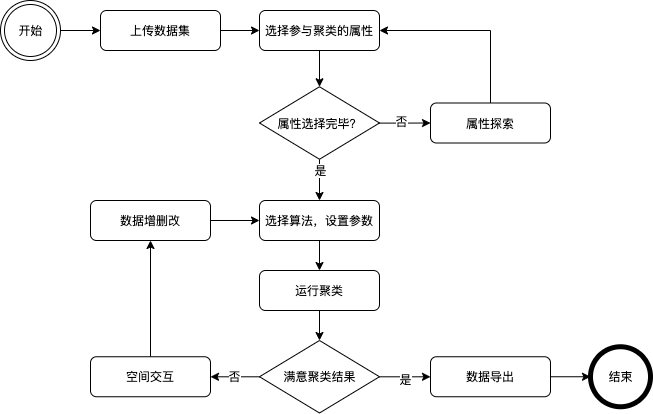

The diagram above was exported from draw.io. Its source (the exported page's mxGraphModel, read from the mxfile embedded in the PNG):
<mxGraphModel dx="946" dy="452" grid="1" gridSize="10" guides="1" tooltips="1" connect="1" arrows="1" fold="1" page="1" pageScale="1" pageWidth="827" pageHeight="1169" math="0" shadow="0">
  <root>
    <mxCell id="WIyWlLk6GJQsqaUBKTNV-0" />
    <mxCell id="WIyWlLk6GJQsqaUBKTNV-1" parent="WIyWlLk6GJQsqaUBKTNV-0" />
    <mxCell id="PJoxeVnJFWI-SEe_Bq5w-10" value="" style="edgeStyle=orthogonalEdgeStyle;rounded=0;orthogonalLoop=1;jettySize=auto;html=1;" edge="1" parent="WIyWlLk6GJQsqaUBKTNV-1" source="WIyWlLk6GJQsqaUBKTNV-3" target="PJoxeVnJFWI-SEe_Bq5w-8">
      <mxGeometry relative="1" as="geometry" />
    </mxCell>
    <mxCell id="WIyWlLk6GJQsqaUBKTNV-3" value="上传数据集" style="rounded=1;whiteSpace=wrap;html=1;fontSize=12;glass=0;strokeWidth=1;shadow=0;" parent="WIyWlLk6GJQsqaUBKTNV-1" vertex="1">
      <mxGeometry x="140" y="80" width="120" height="40" as="geometry" />
    </mxCell>
    <mxCell id="PJoxeVnJFWI-SEe_Bq5w-1" value="" style="edgeStyle=orthogonalEdgeStyle;rounded=0;orthogonalLoop=1;jettySize=auto;html=1;" edge="1" parent="WIyWlLk6GJQsqaUBKTNV-1" source="PJoxeVnJFWI-SEe_Bq5w-0" target="WIyWlLk6GJQsqaUBKTNV-3">
      <mxGeometry relative="1" as="geometry" />
    </mxCell>
    <mxCell id="PJoxeVnJFWI-SEe_Bq5w-0" value="开始" style="ellipse;shape=doubleEllipse;html=1;dashed=0;whitespace=wrap;aspect=fixed;" vertex="1" parent="WIyWlLk6GJQsqaUBKTNV-1">
      <mxGeometry x="40" y="70" width="60" height="60" as="geometry" />
    </mxCell>
    <mxCell id="PJoxeVnJFWI-SEe_Bq5w-18" value="" style="edgeStyle=orthogonalEdgeStyle;rounded=0;orthogonalLoop=1;jettySize=auto;html=1;" edge="1" parent="WIyWlLk6GJQsqaUBKTNV-1" source="PJoxeVnJFWI-SEe_Bq5w-8" target="PJoxeVnJFWI-SEe_Bq5w-17">
      <mxGeometry relative="1" as="geometry" />
    </mxCell>
    <mxCell id="PJoxeVnJFWI-SEe_Bq5w-8" value="选择参与聚类的属性" style="rounded=1;whiteSpace=wrap;html=1;fontSize=12;glass=0;strokeWidth=1;shadow=0;" vertex="1" parent="WIyWlLk6GJQsqaUBKTNV-1">
      <mxGeometry x="299" y="80" width="120" height="40" as="geometry" />
    </mxCell>
    <mxCell id="PJoxeVnJFWI-SEe_Bq5w-20" value="" style="edgeStyle=orthogonalEdgeStyle;rounded=0;orthogonalLoop=1;jettySize=auto;html=1;" edge="1" parent="WIyWlLk6GJQsqaUBKTNV-1" source="PJoxeVnJFWI-SEe_Bq5w-17" target="PJoxeVnJFWI-SEe_Bq5w-19">
      <mxGeometry relative="1" as="geometry" />
    </mxCell>
    <mxCell id="PJoxeVnJFWI-SEe_Bq5w-23" value="是" style="edgeLabel;html=1;align=center;verticalAlign=middle;resizable=0;points=[];" vertex="1" connectable="0" parent="PJoxeVnJFWI-SEe_Bq5w-20">
      <mxGeometry x="-0.4498" relative="1" as="geometry">
        <mxPoint as="offset" />
      </mxGeometry>
    </mxCell>
    <mxCell id="PJoxeVnJFWI-SEe_Bq5w-25" value="" style="edgeStyle=orthogonalEdgeStyle;rounded=0;orthogonalLoop=1;jettySize=auto;html=1;" edge="1" parent="WIyWlLk6GJQsqaUBKTNV-1" source="PJoxeVnJFWI-SEe_Bq5w-17" target="PJoxeVnJFWI-SEe_Bq5w-24">
      <mxGeometry relative="1" as="geometry" />
    </mxCell>
    <mxCell id="PJoxeVnJFWI-SEe_Bq5w-26" value="否" style="edgeLabel;html=1;align=center;verticalAlign=middle;resizable=0;points=[];" vertex="1" connectable="0" parent="PJoxeVnJFWI-SEe_Bq5w-25">
      <mxGeometry x="-0.1317" y="2" relative="1" as="geometry">
        <mxPoint as="offset" />
      </mxGeometry>
    </mxCell>
    <mxCell id="PJoxeVnJFWI-SEe_Bq5w-17" value="属性选择完毕？" style="shape=rhombus;html=1;dashed=0;whitespace=wrap;perimeter=rhombusPerimeter;" vertex="1" parent="WIyWlLk6GJQsqaUBKTNV-1">
      <mxGeometry x="299" y="156.25" width="120" height="72.5" as="geometry" />
    </mxCell>
    <mxCell id="PJoxeVnJFWI-SEe_Bq5w-29" value="" style="edgeStyle=orthogonalEdgeStyle;rounded=0;orthogonalLoop=1;jettySize=auto;html=1;" edge="1" parent="WIyWlLk6GJQsqaUBKTNV-1" source="PJoxeVnJFWI-SEe_Bq5w-19" target="PJoxeVnJFWI-SEe_Bq5w-28">
      <mxGeometry relative="1" as="geometry" />
    </mxCell>
    <mxCell id="PJoxeVnJFWI-SEe_Bq5w-19" value="选择算法，设置参数" style="rounded=1;whiteSpace=wrap;html=1;fontSize=12;glass=0;strokeWidth=1;shadow=0;" vertex="1" parent="WIyWlLk6GJQsqaUBKTNV-1">
      <mxGeometry x="299" y="270" width="120" height="40" as="geometry" />
    </mxCell>
    <mxCell id="PJoxeVnJFWI-SEe_Bq5w-44" style="edgeStyle=orthogonalEdgeStyle;rounded=0;orthogonalLoop=1;jettySize=auto;html=1;exitX=0.5;exitY=0;exitDx=0;exitDy=0;entryX=1;entryY=0.5;entryDx=0;entryDy=0;" edge="1" parent="WIyWlLk6GJQsqaUBKTNV-1" source="PJoxeVnJFWI-SEe_Bq5w-24" target="PJoxeVnJFWI-SEe_Bq5w-8">
      <mxGeometry relative="1" as="geometry" />
    </mxCell>
    <mxCell id="PJoxeVnJFWI-SEe_Bq5w-24" value="属性探索" style="rounded=1;whiteSpace=wrap;html=1;fontSize=12;glass=0;strokeWidth=1;shadow=0;" vertex="1" parent="WIyWlLk6GJQsqaUBKTNV-1">
      <mxGeometry x="470" y="172.5" width="120" height="40" as="geometry" />
    </mxCell>
    <mxCell id="PJoxeVnJFWI-SEe_Bq5w-31" value="" style="edgeStyle=orthogonalEdgeStyle;rounded=0;orthogonalLoop=1;jettySize=auto;html=1;" edge="1" parent="WIyWlLk6GJQsqaUBKTNV-1" source="PJoxeVnJFWI-SEe_Bq5w-28" target="PJoxeVnJFWI-SEe_Bq5w-30">
      <mxGeometry relative="1" as="geometry" />
    </mxCell>
    <mxCell id="PJoxeVnJFWI-SEe_Bq5w-28" value="运行聚类" style="rounded=1;whiteSpace=wrap;html=1;fontSize=12;glass=0;strokeWidth=1;shadow=0;" vertex="1" parent="WIyWlLk6GJQsqaUBKTNV-1">
      <mxGeometry x="299" y="340" width="120" height="40" as="geometry" />
    </mxCell>
    <mxCell id="PJoxeVnJFWI-SEe_Bq5w-33" value="否" style="edgeStyle=orthogonalEdgeStyle;rounded=0;orthogonalLoop=1;jettySize=auto;html=1;" edge="1" parent="WIyWlLk6GJQsqaUBKTNV-1" source="PJoxeVnJFWI-SEe_Bq5w-30" target="PJoxeVnJFWI-SEe_Bq5w-32">
      <mxGeometry relative="1" as="geometry" />
    </mxCell>
    <mxCell id="PJoxeVnJFWI-SEe_Bq5w-38" value="" style="edgeStyle=orthogonalEdgeStyle;rounded=0;orthogonalLoop=1;jettySize=auto;html=1;" edge="1" parent="WIyWlLk6GJQsqaUBKTNV-1" source="PJoxeVnJFWI-SEe_Bq5w-30" target="PJoxeVnJFWI-SEe_Bq5w-37">
      <mxGeometry relative="1" as="geometry" />
    </mxCell>
    <mxCell id="PJoxeVnJFWI-SEe_Bq5w-39" value="是" style="edgeLabel;html=1;align=center;verticalAlign=middle;resizable=0;points=[];" vertex="1" connectable="0" parent="PJoxeVnJFWI-SEe_Bq5w-38">
      <mxGeometry x="0.0347" y="-2" relative="1" as="geometry">
        <mxPoint as="offset" />
      </mxGeometry>
    </mxCell>
    <mxCell id="PJoxeVnJFWI-SEe_Bq5w-30" value="满意聚类结果" style="shape=rhombus;html=1;dashed=0;whitespace=wrap;perimeter=rhombusPerimeter;" vertex="1" parent="WIyWlLk6GJQsqaUBKTNV-1">
      <mxGeometry x="299" y="410" width="120" height="72.5" as="geometry" />
    </mxCell>
    <mxCell id="PJoxeVnJFWI-SEe_Bq5w-35" value="" style="edgeStyle=orthogonalEdgeStyle;rounded=0;orthogonalLoop=1;jettySize=auto;html=1;" edge="1" parent="WIyWlLk6GJQsqaUBKTNV-1" source="PJoxeVnJFWI-SEe_Bq5w-32" target="PJoxeVnJFWI-SEe_Bq5w-34">
      <mxGeometry relative="1" as="geometry" />
    </mxCell>
    <mxCell id="PJoxeVnJFWI-SEe_Bq5w-32" value="空间交互" style="rounded=1;whiteSpace=wrap;html=1;fontSize=12;glass=0;strokeWidth=1;shadow=0;" vertex="1" parent="WIyWlLk6GJQsqaUBKTNV-1">
      <mxGeometry x="130" y="426.25" width="120" height="40" as="geometry" />
    </mxCell>
    <mxCell id="PJoxeVnJFWI-SEe_Bq5w-36" value="" style="edgeStyle=orthogonalEdgeStyle;rounded=0;orthogonalLoop=1;jettySize=auto;html=1;" edge="1" parent="WIyWlLk6GJQsqaUBKTNV-1" source="PJoxeVnJFWI-SEe_Bq5w-34" target="PJoxeVnJFWI-SEe_Bq5w-19">
      <mxGeometry relative="1" as="geometry" />
    </mxCell>
    <mxCell id="PJoxeVnJFWI-SEe_Bq5w-34" value="数据增删改" style="rounded=1;whiteSpace=wrap;html=1;fontSize=12;glass=0;strokeWidth=1;shadow=0;" vertex="1" parent="WIyWlLk6GJQsqaUBKTNV-1">
      <mxGeometry x="130" y="270" width="120" height="40" as="geometry" />
    </mxCell>
    <mxCell id="PJoxeVnJFWI-SEe_Bq5w-43" value="" style="edgeStyle=orthogonalEdgeStyle;rounded=0;orthogonalLoop=1;jettySize=auto;html=1;" edge="1" parent="WIyWlLk6GJQsqaUBKTNV-1" source="PJoxeVnJFWI-SEe_Bq5w-37" target="PJoxeVnJFWI-SEe_Bq5w-42">
      <mxGeometry relative="1" as="geometry" />
    </mxCell>
    <mxCell id="PJoxeVnJFWI-SEe_Bq5w-37" value="数据导出" style="rounded=1;whiteSpace=wrap;html=1;fontSize=12;glass=0;strokeWidth=1;shadow=0;" vertex="1" parent="WIyWlLk6GJQsqaUBKTNV-1">
      <mxGeometry x="470" y="426.25" width="120" height="40" as="geometry" />
    </mxCell>
    <mxCell id="PJoxeVnJFWI-SEe_Bq5w-42" value="结束" style="shape=ellipse;html=1;dashed=0;whitespace=wrap;aspect=fixed;strokeWidth=5;perimeter=ellipsePerimeter;" vertex="1" parent="WIyWlLk6GJQsqaUBKTNV-1">
      <mxGeometry x="630" y="416.25" width="60" height="60" as="geometry" />
    </mxCell>
  </root>
</mxGraphModel>